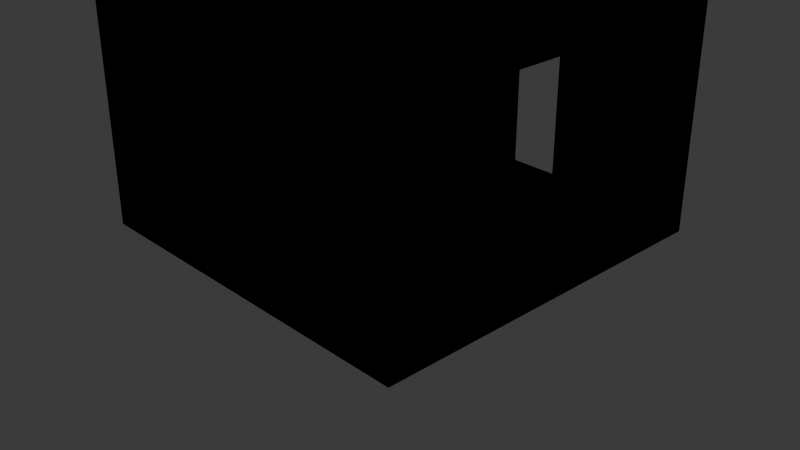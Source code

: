 # Source: corredor_A_porta.blend  (saved by Blender 5.3.31; exported with 4.5.12 LTS)
import bpy
from mathutils import Matrix  # noqa: F401  (used for matrix-valued properties, if any)

bpy.ops.wm.read_factory_settings(use_empty=True)
scene = bpy.context.scene
scene.name = 'Scene'

# ---- collections
col_collection = bpy.data.collections.new('Collection'); scene.collection.children.link(col_collection)

# ---- materials (node trees are filled in below, after node groups)
mat_piso_brilhante_001 = bpy.data.materials.new('piso_brilhante.001')
mat_piso_brilhante_001.use_backface_culling = True
mat_piso_brilhante_001.diffuse_color = (0.86, 0.88, 0.88, 1.0)
mat_forro_001 = bpy.data.materials.new('forro.001')
mat_forro_001.use_backface_culling = True
mat_forro_001.diffuse_color = (0.92, 0.92, 0.9, 1.0)
mat_luz_001 = bpy.data.materials.new('luz.001')
mat_luz_001.use_backface_culling = True
mat_luz_001.diffuse_color = (1.0, 1.0, 1.0, 1.0)
mat_rodape_azul_001 = bpy.data.materials.new('rodape_azul.001')
mat_rodape_azul_001.use_backface_culling = True
mat_rodape_azul_001.diffuse_color = (0.3, 0.42, 0.45, 1.0)
mat_branco_parede_001 = bpy.data.materials.new('branco_parede.001')
mat_branco_parede_001.use_backface_culling = True
mat_branco_parede_001.diffuse_color = (0.88, 0.89, 0.88, 1.0)
mat_marco = bpy.data.materials.new('marco')
mat_marco.use_backface_culling = True
mat_marco.diffuse_color = (0.25, 0.25, 0.27, 1.0)

# ---- material node trees
mat_piso_brilhante_001.use_nodes = True; mat_piso_brilhante_001.node_tree.nodes.clear()
_N = mat_piso_brilhante_001.node_tree.nodes; _L = mat_piso_brilhante_001.node_tree.links
n0 = _N.new('ShaderNodeBsdfPrincipled'); n0.name = 'BSDF - Pré-fundamentado'; n0.location = (10, 300)
n0.inputs[0].default_value = (0.86, 0.88, 0.88, 1.0)
n0.inputs[2].default_value = 0.12
n0.inputs[10].default_value = 0.005
n1 = _N.new('ShaderNodeOutputMaterial'); n1.name = 'Saída de material'; n1.location = (300, 300)
_L.new(n0.outputs[0], n1.inputs[0])
n1.is_active_output = True
mat_forro_001.use_nodes = True; mat_forro_001.node_tree.nodes.clear()
_N = mat_forro_001.node_tree.nodes; _L = mat_forro_001.node_tree.links
n0 = _N.new('ShaderNodeBsdfPrincipled'); n0.name = 'BSDF - Pré-fundamentado'; n0.location = (10, 300)
n0.inputs[0].default_value = (0.92, 0.92, 0.9, 1.0)
n0.inputs[2].default_value = 0.95
n0.inputs[10].default_value = 0.005
n1 = _N.new('ShaderNodeOutputMaterial'); n1.name = 'Saída de material'; n1.location = (300, 300)
_L.new(n0.outputs[0], n1.inputs[0])
n1.is_active_output = True
mat_luz_001.use_nodes = True; mat_luz_001.node_tree.nodes.clear()
_N = mat_luz_001.node_tree.nodes; _L = mat_luz_001.node_tree.links
n0 = _N.new('ShaderNodeBsdfPrincipled'); n0.name = 'BSDF - Pré-fundamentado'; n0.location = (10, 300)
n0.inputs[0].default_value = (1.0, 1.0, 1.0, 1.0)
n0.inputs[10].default_value = 0.005
n0.inputs[27].default_value = (1.0, 1.0, 0.95, 1.0)
n0.inputs[28].default_value = 1.0
n1 = _N.new('ShaderNodeOutputMaterial'); n1.name = 'Saída de material'; n1.location = (300, 300)
_L.new(n0.outputs[0], n1.inputs[0])
n1.is_active_output = True
mat_rodape_azul_001.use_nodes = True; mat_rodape_azul_001.node_tree.nodes.clear()
_N = mat_rodape_azul_001.node_tree.nodes; _L = mat_rodape_azul_001.node_tree.links
n0 = _N.new('ShaderNodeBsdfPrincipled'); n0.name = 'BSDF - Pré-fundamentado'; n0.location = (10, 300)
n0.inputs[0].default_value = (0.3, 0.42, 0.45, 1.0)
n0.inputs[2].default_value = 0.8
n0.inputs[10].default_value = 0.005
n1 = _N.new('ShaderNodeOutputMaterial'); n1.name = 'Saída de material'; n1.location = (300, 300)
_L.new(n0.outputs[0], n1.inputs[0])
n1.is_active_output = True
mat_branco_parede_001.use_nodes = True; mat_branco_parede_001.node_tree.nodes.clear()
_N = mat_branco_parede_001.node_tree.nodes; _L = mat_branco_parede_001.node_tree.links
n0 = _N.new('ShaderNodeBsdfPrincipled'); n0.name = 'BSDF - Pré-fundamentado'; n0.location = (10, 300)
n0.inputs[0].default_value = (0.88, 0.89, 0.88, 1.0)
n0.inputs[2].default_value = 0.9
n0.inputs[10].default_value = 0.005
n1 = _N.new('ShaderNodeOutputMaterial'); n1.name = 'Saída de material'; n1.location = (300, 300)
_L.new(n0.outputs[0], n1.inputs[0])
n1.is_active_output = True
mat_marco.use_nodes = True; mat_marco.node_tree.nodes.clear()
_N = mat_marco.node_tree.nodes; _L = mat_marco.node_tree.links
n0 = _N.new('ShaderNodeBsdfPrincipled'); n0.name = 'BSDF - Pré-fundamentado'; n0.location = (10, 300)
n0.inputs[0].default_value = (0.25, 0.25, 0.27, 1.0)
n0.inputs[2].default_value = 0.6
n0.inputs[10].default_value = 0.005
n1 = _N.new('ShaderNodeOutputMaterial'); n1.name = 'Saída de material'; n1.location = (300, 300)
_L.new(n0.outputs[0], n1.inputs[0])
n1.is_active_output = True

# ---- world
world_world = bpy.data.worlds.new('World'); scene.world = world_world
world_world.use_nodes = True; world_world.node_tree.nodes.clear()
_N = world_world.node_tree.nodes; _L = world_world.node_tree.links
n0 = _N.new('ShaderNodeOutputWorld'); n0.name = 'World Output'; n0.location = (200, 100)
n1 = _N.new('ShaderNodeBackground'); n1.name = 'Background'; n1.location = (-200, 100)
n1.inputs[0].default_value = (0.05088, 0.05088, 0.05088, 1.0)
_L.new(n1.outputs[0], n0.inputs[0])
n0.is_active_output = True
world_world.color = (0.05088, 0.05088, 0.05088)
world_world.sun_shadow_jitter_overblur = 0.0

# ---- cameras
cam_camera = bpy.data.cameras.new('Camera')
cam_camera.clip_end = 100.0
cam_camera.ortho_scale = 7.314

# ---- lights
light_light = bpy.data.lights.new('Light', 'POINT')
light_light.energy = 1000.0
light_light.shadow_soft_size = 0.1

# ---- meshes
me_corredor_a_porta_piso_brilhante = bpy.data.meshes.new('corredor_A_porta_piso_brilhante')
me_corredor_a_porta_piso_brilhante.from_pydata([(2.0, 2.0, -0.1), (2.0, -2.0, -0.1), (2.0, -2.0, 0.0), (2.0, 2.0, 0.0), (-2.0, -2.0, -0.1), (-2.0, 2.0, -0.1), (-2.0, 2.0, 0.0), (-2.0, -2.0, 0.0), (-2.0, 2.0, 0.0), (2.0, 2.0, 0.0), (2.0, -2.0, 0.0), (-2.0, -2.0, 0.0), (-2.0, -2.0, -0.1), (2.0, -2.0, -0.1), (2.0, 2.0, -0.1), (-2.0, 2.0, -0.1), (2.0, -2.0, -0.1), (-2.0, -2.0, -0.1), (-2.0, -2.0, 0.0), (2.0, -2.0, 0.0), (-2.0, 2.0, -0.1), (2.0, 2.0, -0.1), (2.0, 2.0, 0.0), (-2.0, 2.0, 0.0)], [], [(0, 1, 2), (0, 2, 3), (4, 5, 6), (4, 6, 7), (8, 9, 10), (8, 10, 11), (12, 13, 14), (12, 14, 15), (16, 17, 18), (16, 18, 19), (20, 21, 22), (20, 22, 23)])
me_corredor_a_porta_piso_brilhante.polygons.foreach_set('use_smooth', [True] * 12)
me_corredor_a_porta_piso_brilhante.materials.append(mat_piso_brilhante_001)
me_corredor_a_porta_piso_brilhante.update()
me_corredor_a_porta_piso_brilhante.normals_split_custom_set([tuple(v) for v in zip(*[iter([1.0, 2.088e-12, 4.777e-05, 1.0, 4.777e-05, -2.088e-12, 1.0, -2.088e-12, -4.777e-05, 1.0, 2.088e-12, 4.777e-05, 1.0, -2.088e-12, -4.777e-05, 1.0, -4.777e-05, 2.088e-12, -1.0, -2.088e-12, 4.777e-05, -1.0, -4.777e-05, -2.088e-12, -1.0, 2.088e-12, -4.777e-05, -1.0, -2.088e-12, 4.777e-05, -1.0, 2.088e-12, -4.777e-05, -1.0, 4.777e-05, 2.088e-12, -2.088e-12, -4.777e-05, 1.0, -4.777e-05, 2.088e-12, 1.0, 2.088e-12, 4.777e-05, 1.0, -2.088e-12, -4.777e-05, 1.0, 2.088e-12, 4.777e-05, 1.0, 4.777e-05, -2.088e-12, 1.0, -2.088e-12, 4.777e-05, -1.0, -4.777e-05, -2.088e-12, -1.0, 2.088e-12, -4.777e-05, -1.0, -2.088e-12, 4.777e-05, -1.0, 2.088e-12, -4.777e-05, -1.0, 4.777e-05, 2.088e-12, -1.0, 2.088e-12, -1.0, 4.777e-05, 4.777e-05, -1.0, -2.088e-12, -2.088e-12, -1.0, -4.777e-05, 2.088e-12, -1.0, 4.777e-05, -2.088e-12, -1.0, -4.777e-05, -4.777e-05, -1.0, 2.088e-12, -2.088e-12, 1.0, 4.777e-05, -4.777e-05, 1.0, -2.088e-12, 2.088e-12, 1.0, -4.777e-05, -2.088e-12, 1.0, 4.777e-05, 2.088e-12, 1.0, -4.777e-05, 4.777e-05, 1.0, 2.088e-12])] * 3)])
me_corredor_a_porta_forro = bpy.data.meshes.new('corredor_A_porta_forro')
me_corredor_a_porta_forro.from_pydata([(2.0, 2.0, 3.0), (2.0, -2.0, 3.0), (2.0, -2.0, 3.1), (2.0, 2.0, 3.1), (-2.0, -2.0, 3.0), (-2.0, 2.0, 3.0), (-2.0, 2.0, 3.1), (-2.0, -2.0, 3.1), (-2.0, 2.0, 3.1), (2.0, 2.0, 3.1), (2.0, -2.0, 3.1), (-2.0, -2.0, 3.1), (-2.0, -2.0, 3.0), (2.0, -2.0, 3.0), (2.0, 2.0, 3.0), (-2.0, 2.0, 3.0), (2.0, -2.0, 3.0), (-2.0, -2.0, 3.0), (-2.0, -2.0, 3.1), (2.0, -2.0, 3.1), (-2.0, 2.0, 3.0), (2.0, 2.0, 3.0), (2.0, 2.0, 3.1), (-2.0, 2.0, 3.1)], [], [(0, 1, 2), (0, 2, 3), (4, 5, 6), (4, 6, 7), (8, 9, 10), (8, 10, 11), (12, 13, 14), (12, 14, 15), (16, 17, 18), (16, 18, 19), (20, 21, 22), (20, 22, 23)])
me_corredor_a_porta_forro.polygons.foreach_set('use_smooth', [True] * 12)
me_corredor_a_porta_forro.materials.append(mat_forro_001)
me_corredor_a_porta_forro.update()
me_corredor_a_porta_forro.normals_split_custom_set([tuple(v) for v in zip(*[iter([1.0, 2.088e-12, 4.777e-05, 1.0, 4.777e-05, -2.088e-12, 1.0, -2.088e-12, -4.777e-05, 1.0, 2.088e-12, 4.777e-05, 1.0, -2.088e-12, -4.777e-05, 1.0, -4.777e-05, 2.088e-12, -1.0, -2.088e-12, 4.777e-05, -1.0, -4.777e-05, -2.088e-12, -1.0, 2.088e-12, -4.777e-05, -1.0, -2.088e-12, 4.777e-05, -1.0, 2.088e-12, -4.777e-05, -1.0, 4.777e-05, 2.088e-12, -2.088e-12, -4.777e-05, 1.0, -4.777e-05, 2.088e-12, 1.0, 2.088e-12, 4.777e-05, 1.0, -2.088e-12, -4.777e-05, 1.0, 2.088e-12, 4.777e-05, 1.0, 4.777e-05, -2.088e-12, 1.0, -2.088e-12, 4.777e-05, -1.0, -4.777e-05, -2.088e-12, -1.0, 2.088e-12, -4.777e-05, -1.0, -2.088e-12, 4.777e-05, -1.0, 2.088e-12, -4.777e-05, -1.0, 4.777e-05, 2.088e-12, -1.0, 2.088e-12, -1.0, 4.777e-05, 4.777e-05, -1.0, -2.088e-12, -2.088e-12, -1.0, -4.777e-05, 2.088e-12, -1.0, 4.777e-05, -2.088e-12, -1.0, -4.777e-05, -4.777e-05, -1.0, 2.088e-12, -2.088e-12, 1.0, 4.777e-05, -4.777e-05, 1.0, -2.088e-12, 2.088e-12, 1.0, -4.777e-05, -2.088e-12, 1.0, 4.777e-05, 2.088e-12, 1.0, -4.777e-05, 4.777e-05, 1.0, 2.088e-12])] * 3)])
me_corredor_a_porta_luz = bpy.data.meshes.new('corredor_A_porta_luz')
me_corredor_a_porta_luz.from_pydata([(0.5, 1.6, 2.97), (0.5, 0.4, 2.97), (0.5, 0.4, 3.0), (0.5, 1.6, 3.0), (-0.5, 0.4, 2.97), (-0.5, 1.6, 2.97), (-0.5, 1.6, 3.0), (-0.5, 0.4, 3.0), (-0.5, 1.6, 3.0), (0.5, 1.6, 3.0), (0.5, 0.4, 3.0), (-0.5, 0.4, 3.0), (-0.5, 0.4, 2.97), (0.5, 0.4, 2.97), (0.5, 1.6, 2.97), (-0.5, 1.6, 2.97), (0.5, 0.4, 2.97), (-0.5, 0.4, 2.97), (-0.5, 0.4, 3.0), (0.5, 0.4, 3.0), (-0.5, 1.6, 2.97), (0.5, 1.6, 2.97), (0.5, 1.6, 3.0), (-0.5, 1.6, 3.0), (0.5, -0.4, 2.97), (0.5, -1.6, 2.97), (0.5, -1.6, 3.0), (0.5, -0.4, 3.0), (-0.5, -1.6, 2.97), (-0.5, -0.4, 2.97), (-0.5, -0.4, 3.0), (-0.5, -1.6, 3.0), (-0.5, -0.4, 3.0), (0.5, -0.4, 3.0), (0.5, -1.6, 3.0), (-0.5, -1.6, 3.0), (-0.5, -1.6, 2.97), (0.5, -1.6, 2.97), (0.5, -0.4, 2.97), (-0.5, -0.4, 2.97), (0.5, -1.6, 2.97), (-0.5, -1.6, 2.97), (-0.5, -1.6, 3.0), (0.5, -1.6, 3.0), (-0.5, -0.4, 2.97), (0.5, -0.4, 2.97), (0.5, -0.4, 3.0), (-0.5, -0.4, 3.0)], [], [(0, 1, 2), (0, 2, 3), (4, 5, 6), (4, 6, 7), (8, 9, 10), (8, 10, 11), (12, 13, 14), (12, 14, 15), (16, 17, 18), (16, 18, 19), (20, 21, 22), (20, 22, 23), (24, 25, 26), (24, 26, 27), (28, 29, 30), (28, 30, 31), (32, 33, 34), (32, 34, 35), (36, 37, 38), (36, 38, 39), (40, 41, 42), (40, 42, 43), (44, 45, 46), (44, 46, 47)])
me_corredor_a_porta_luz.polygons.foreach_set('use_smooth', [True] * 24)
me_corredor_a_porta_luz.materials.append(mat_luz_001)
me_corredor_a_porta_luz.update()
me_corredor_a_porta_luz.normals_split_custom_set([tuple(v) for v in zip(*[iter([1.0, 2.088e-12, 4.777e-05, 1.0, 4.777e-05, -2.088e-12, 1.0, -2.088e-12, -4.777e-05, 1.0, 2.088e-12, 4.777e-05, 1.0, -2.088e-12, -4.777e-05, 1.0, -4.777e-05, 2.088e-12, -1.0, -2.088e-12, 4.777e-05, -1.0, -4.777e-05, -2.088e-12, -1.0, 2.088e-12, -4.777e-05, -1.0, -2.088e-12, 4.777e-05, -1.0, 2.088e-12, -4.777e-05, -1.0, 4.777e-05, 2.088e-12, -2.088e-12, -4.777e-05, 1.0, -4.777e-05, 2.088e-12, 1.0, 2.088e-12, 4.777e-05, 1.0, -2.088e-12, -4.777e-05, 1.0, 2.088e-12, 4.777e-05, 1.0, 4.777e-05, -2.088e-12, 1.0, -2.088e-12, 4.777e-05, -1.0, -4.777e-05, -2.088e-12, -1.0, 2.088e-12, -4.777e-05, -1.0, -2.088e-12, 4.777e-05, -1.0, 2.088e-12, -4.777e-05, -1.0, 4.777e-05, 2.088e-12, -1.0, 2.088e-12, -1.0, 4.777e-05, 4.777e-05, -1.0, -2.088e-12, -2.088e-12, -1.0, -4.777e-05, 2.088e-12, -1.0, 4.777e-05, -2.088e-12, -1.0, -4.777e-05, -4.777e-05, -1.0, 2.088e-12, -2.088e-12, 1.0, 4.777e-05, -4.777e-05, 1.0, -2.088e-12, 2.088e-12, 1.0, -4.777e-05, -2.088e-12, 1.0, 4.777e-05, 2.088e-12, 1.0, -4.777e-05, 4.777e-05, 1.0, 2.088e-12, 1.0, 2.088e-12, 4.777e-05, 1.0, 4.777e-05, -2.088e-12, 1.0, -2.088e-12, -4.777e-05, 1.0, 2.088e-12, 4.777e-05, 1.0, -2.088e-12, -4.777e-05, 1.0, -4.777e-05, 2.088e-12, -1.0, -2.088e-12, 4.777e-05, -1.0, -4.777e-05, -2.088e-12, -1.0, 2.088e-12, -4.777e-05, -1.0, -2.088e-12, 4.777e-05, -1.0, 2.088e-12, -4.777e-05, -1.0, 4.777e-05, 2.088e-12, -2.088e-12, -4.777e-05, 1.0, -4.777e-05, 2.088e-12, 1.0, 2.088e-12, 4.777e-05, 1.0, -2.088e-12, -4.777e-05, 1.0, 2.088e-12, 4.777e-05, 1.0, 4.777e-05, -2.088e-12, 1.0, -2.088e-12, 4.777e-05, -1.0, -4.777e-05, -2.088e-12, -1.0, 2.088e-12, -4.777e-05, -1.0, -2.088e-12, 4.777e-05, -1.0, 2.088e-12, -4.777e-05, -1.0, 4.777e-05, 2.088e-12, -1.0, 2.088e-12, -1.0, 4.777e-05, 4.777e-05, -1.0, -2.088e-12, -2.088e-12, -1.0, -4.777e-05, 2.088e-12, -1.0, 4.777e-05, -2.088e-12, -1.0, -4.777e-05, -4.777e-05, -1.0, 2.088e-12, -2.088e-12, 1.0, 4.777e-05, -4.777e-05, 1.0, -2.088e-12, 2.088e-12, 1.0, -4.777e-05, -2.088e-12, 1.0, 4.777e-05, 2.088e-12, 1.0, -4.777e-05, 4.777e-05, 1.0, 2.088e-12])] * 3)])
me_corredor_a_porta_rodape_azul = bpy.data.meshes.new('corredor_A_porta_rodape_azul')
me_corredor_a_porta_rodape_azul.from_pydata([(-1.5, 2.0, 0.0), (-1.5, -2.0, 0.0), (-1.5, -2.0, 0.15), (-1.5, 2.0, 0.15), (-2.0, -2.0, 0.0), (-2.0, 2.0, 0.0), (-2.0, 2.0, 0.15), (-2.0, -2.0, 0.15), (-2.0, 2.0, 0.15), (-1.5, 2.0, 0.15), (-1.5, -2.0, 0.15), (-2.0, -2.0, 0.15), (-2.0, -2.0, 0.0), (-1.5, -2.0, 0.0), (-1.5, 2.0, 0.0), (-2.0, 2.0, 0.0), (-1.5, -2.0, 0.0), (-2.0, -2.0, 0.0), (-2.0, -2.0, 0.15), (-1.5, -2.0, 0.15), (-2.0, 2.0, 0.0), (-1.5, 2.0, 0.0), (-1.5, 2.0, 0.15), (-2.0, 2.0, 0.15), (2.0, 2.0, 0.0), (2.0, 0.6, 0.0), (2.0, 0.6, 0.15), (2.0, 2.0, 0.15), (1.5, 0.6, 0.0), (1.5, 2.0, 0.0), (1.5, 2.0, 0.15), (1.5, 0.6, 0.15), (1.5, 2.0, 0.15), (2.0, 2.0, 0.15), (2.0, 0.6, 0.15), (1.5, 0.6, 0.15), (1.5, 0.6, 0.0), (2.0, 0.6, 0.0), (2.0, 2.0, 0.0), (1.5, 2.0, 0.0), (2.0, 0.6, 0.0), (1.5, 0.6, 0.0), (1.5, 0.6, 0.15), (2.0, 0.6, 0.15), (1.5, 2.0, 0.0), (2.0, 2.0, 0.0), (2.0, 2.0, 0.15), (1.5, 2.0, 0.15), (2.0, -0.6, 0.0), (2.0, -2.0, 0.0), (2.0, -2.0, 0.15), (2.0, -0.6, 0.15), (1.5, -2.0, 0.0), (1.5, -0.6, 0.0), (1.5, -0.6, 0.15), (1.5, -2.0, 0.15), (1.5, -0.6, 0.15), (2.0, -0.6, 0.15), (2.0, -2.0, 0.15), (1.5, -2.0, 0.15), (1.5, -2.0, 0.0), (2.0, -2.0, 0.0), (2.0, -0.6, 0.0), (1.5, -0.6, 0.0), (2.0, -2.0, 0.0), (1.5, -2.0, 0.0), (1.5, -2.0, 0.15), (2.0, -2.0, 0.15), (1.5, -0.6, 0.0), (2.0, -0.6, 0.0), (2.0, -0.6, 0.15), (1.5, -0.6, 0.15)], [], [(0, 1, 2), (0, 2, 3), (4, 5, 6), (4, 6, 7), (8, 9, 10), (8, 10, 11), (12, 13, 14), (12, 14, 15), (16, 17, 18), (16, 18, 19), (20, 21, 22), (20, 22, 23), (24, 25, 26), (24, 26, 27), (28, 29, 30), (28, 30, 31), (32, 33, 34), (32, 34, 35), (36, 37, 38), (36, 38, 39), (40, 41, 42), (40, 42, 43), (44, 45, 46), (44, 46, 47), (48, 49, 50), (48, 50, 51), (52, 53, 54), (52, 54, 55), (56, 57, 58), (56, 58, 59), (60, 61, 62), (60, 62, 63), (64, 65, 66), (64, 66, 67), (68, 69, 70), (68, 70, 71)])
me_corredor_a_porta_rodape_azul.polygons.foreach_set('use_smooth', [True] * 36)
me_corredor_a_porta_rodape_azul.materials.append(mat_rodape_azul_001)
me_corredor_a_porta_rodape_azul.update()
me_corredor_a_porta_rodape_azul.normals_split_custom_set([tuple(v) for v in zip(*[iter([1.0, 2.088e-12, 4.777e-05, 1.0, 4.777e-05, -2.088e-12, 1.0, -2.088e-12, -4.777e-05, 1.0, 2.088e-12, 4.777e-05, 1.0, -2.088e-12, -4.777e-05, 1.0, -4.777e-05, 2.088e-12, -1.0, -2.088e-12, 4.777e-05, -1.0, -4.777e-05, -2.088e-12, -1.0, 2.088e-12, -4.777e-05, -1.0, -2.088e-12, 4.777e-05, -1.0, 2.088e-12, -4.777e-05, -1.0, 4.777e-05, 2.088e-12, -2.088e-12, -4.777e-05, 1.0, -4.777e-05, 2.088e-12, 1.0, 2.088e-12, 4.777e-05, 1.0, -2.088e-12, -4.777e-05, 1.0, 2.088e-12, 4.777e-05, 1.0, 4.777e-05, -2.088e-12, 1.0, -2.088e-12, 4.777e-05, -1.0, -4.777e-05, -2.088e-12, -1.0, 2.088e-12, -4.777e-05, -1.0, -2.088e-12, 4.777e-05, -1.0, 2.088e-12, -4.777e-05, -1.0, 4.777e-05, 2.088e-12, -1.0, 2.088e-12, -1.0, 4.777e-05, 4.777e-05, -1.0, -2.088e-12, -2.088e-12, -1.0, -4.777e-05, 2.088e-12, -1.0, 4.777e-05, -2.088e-12, -1.0, -4.777e-05, -4.777e-05, -1.0, 2.088e-12, -2.088e-12, 1.0, 4.777e-05, -4.777e-05, 1.0, -2.088e-12, 2.088e-12, 1.0, -4.777e-05, -2.088e-12, 1.0, 4.777e-05, 2.088e-12, 1.0, -4.777e-05, 4.777e-05, 1.0, 2.088e-12, 1.0, 2.088e-12, 4.777e-05, 1.0, 4.777e-05, -2.088e-12, 1.0, -2.088e-12, -4.777e-05, 1.0, 2.088e-12, 4.777e-05, 1.0, -2.088e-12, -4.777e-05, 1.0, -4.777e-05, 2.088e-12, -1.0, -2.088e-12, 4.777e-05, -1.0, -4.777e-05, -2.088e-12, -1.0, 2.088e-12, -4.777e-05, -1.0, -2.088e-12, 4.777e-05, -1.0, 2.088e-12, -4.777e-05, -1.0, 4.777e-05, 2.088e-12, -2.088e-12, -4.777e-05, 1.0, -4.777e-05, 2.088e-12, 1.0, 2.088e-12, 4.777e-05, 1.0, -2.088e-12, -4.777e-05, 1.0, 2.088e-12, 4.777e-05, 1.0, 4.777e-05, -2.088e-12, 1.0, -2.088e-12, 4.777e-05, -1.0, -4.777e-05, -2.088e-12, -1.0, 2.088e-12, -4.777e-05, -1.0, -2.088e-12, 4.777e-05, -1.0, 2.088e-12, -4.777e-05, -1.0, 4.777e-05, 2.088e-12, -1.0, 2.088e-12, -1.0, 4.777e-05, 4.777e-05, -1.0, -2.088e-12, -2.088e-12, -1.0, -4.777e-05, 2.088e-12, -1.0, 4.777e-05, -2.088e-12, -1.0, -4.777e-05, -4.777e-05, -1.0, 2.088e-12, -2.088e-12, 1.0, 4.777e-05, -4.777e-05, 1.0, -2.088e-12, 2.088e-12, 1.0, -4.777e-05, -2.088e-12, 1.0, 4.777e-05, 2.088e-12, 1.0, -4.777e-05, 4.777e-05, 1.0, 2.088e-12, 1.0, 2.088e-12, 4.777e-05, 1.0, 4.777e-05, -2.088e-12, 1.0, -2.088e-12, -4.777e-05, 1.0, 2.088e-12, 4.777e-05, 1.0, -2.088e-12, -4.777e-05, 1.0, -4.777e-05, 2.088e-12, -1.0, -2.088e-12, 4.777e-05, -1.0, -4.777e-05, -2.088e-12, -1.0, 2.088e-12, -4.777e-05, -1.0, -2.088e-12, 4.777e-05, -1.0, 2.088e-12, -4.777e-05, -1.0, 4.777e-05, 2.088e-12, -2.088e-12, -4.777e-05, 1.0, -4.777e-05, 2.088e-12, 1.0, 2.088e-12, 4.777e-05, 1.0, -2.088e-12, -4.777e-05, 1.0, 2.088e-12, 4.777e-05, 1.0, 4.777e-05, -2.088e-12, 1.0, -2.088e-12, 4.777e-05, -1.0, -4.777e-05, -2.088e-12, -1.0, 2.088e-12, -4.777e-05, -1.0, -2.088e-12, 4.777e-05, -1.0, 2.088e-12, -4.777e-05, -1.0, 4.777e-05, 2.088e-12, -1.0, 2.088e-12, -1.0, 4.777e-05, 4.777e-05, -1.0, -2.088e-12, -2.088e-12, -1.0, -4.777e-05, 2.088e-12, -1.0, 4.777e-05, -2.088e-12, -1.0, -4.777e-05, -4.777e-05, -1.0, 2.088e-12, -2.088e-12, 1.0, 4.777e-05, -4.777e-05, 1.0, -2.088e-12, 2.088e-12, 1.0, -4.777e-05, -2.088e-12, 1.0, 4.777e-05, 2.088e-12, 1.0, -4.777e-05, 4.777e-05, 1.0, 2.088e-12])] * 3)])
me_corredor_a_porta_branco_parede = bpy.data.meshes.new('corredor_A_porta_branco_parede')
me_corredor_a_porta_branco_parede.from_pydata([(-1.5, 2.0, 0.15), (-1.5, -2.0, 0.15), (-1.5, -2.0, 3.0), (-1.5, 2.0, 3.0), (-2.0, -2.0, 0.15), (-2.0, 2.0, 0.15), (-2.0, 2.0, 3.0), (-2.0, -2.0, 3.0), (-2.0, 2.0, 3.0), (-1.5, 2.0, 3.0), (-1.5, -2.0, 3.0), (-2.0, -2.0, 3.0), (-2.0, -2.0, 0.15), (-1.5, -2.0, 0.15), (-1.5, 2.0, 0.15), (-2.0, 2.0, 0.15), (-1.5, -2.0, 0.15), (-2.0, -2.0, 0.15), (-2.0, -2.0, 3.0), (-1.5, -2.0, 3.0), (-2.0, 2.0, 0.15), (-1.5, 2.0, 0.15), (-1.5, 2.0, 3.0), (-2.0, 2.0, 3.0), (2.0, 2.0, 0.15), (2.0, 0.6, 0.15), (2.0, 0.6, 3.0), (2.0, 2.0, 3.0), (1.5, 0.6, 0.15), (1.5, 2.0, 0.15), (1.5, 2.0, 3.0), (1.5, 0.6, 3.0), (1.5, 2.0, 3.0), (2.0, 2.0, 3.0), (2.0, 0.6, 3.0), (1.5, 0.6, 3.0), (1.5, 0.6, 0.15), (2.0, 0.6, 0.15), (2.0, 2.0, 0.15), (1.5, 2.0, 0.15), (2.0, 0.6, 0.15), (1.5, 0.6, 0.15), (1.5, 0.6, 3.0), (2.0, 0.6, 3.0), (1.5, 2.0, 0.15), (2.0, 2.0, 0.15), (2.0, 2.0, 3.0), (1.5, 2.0, 3.0), (2.0, -0.6, 0.15), (2.0, -2.0, 0.15), (2.0, -2.0, 3.0), (2.0, -0.6, 3.0), (1.5, -2.0, 0.15), (1.5, -0.6, 0.15), (1.5, -0.6, 3.0), (1.5, -2.0, 3.0), (1.5, -0.6, 3.0), (2.0, -0.6, 3.0), (2.0, -2.0, 3.0), (1.5, -2.0, 3.0), (1.5, -2.0, 0.15), (2.0, -2.0, 0.15), (2.0, -0.6, 0.15), (1.5, -0.6, 0.15), (2.0, -2.0, 0.15), (1.5, -2.0, 0.15), (1.5, -2.0, 3.0), (2.0, -2.0, 3.0), (1.5, -0.6, 0.15), (2.0, -0.6, 0.15), (2.0, -0.6, 3.0), (1.5, -0.6, 3.0), (2.0, 0.6, 2.2), (2.0, -0.6, 2.2), (2.0, -0.6, 3.0), (2.0, 0.6, 3.0), (1.5, -0.6, 2.2), (1.5, 0.6, 2.2), (1.5, 0.6, 3.0), (1.5, -0.6, 3.0), (1.5, 0.6, 3.0), (2.0, 0.6, 3.0), (2.0, -0.6, 3.0), (1.5, -0.6, 3.0), (1.5, -0.6, 2.2), (2.0, -0.6, 2.2), (2.0, 0.6, 2.2), (1.5, 0.6, 2.2), (2.0, -0.6, 2.2), (1.5, -0.6, 2.2), (1.5, -0.6, 3.0), (2.0, -0.6, 3.0), (1.5, 0.6, 2.2), (2.0, 0.6, 2.2), (2.0, 0.6, 3.0), (1.5, 0.6, 3.0)], [], [(0, 1, 2), (0, 2, 3), (4, 5, 6), (4, 6, 7), (8, 9, 10), (8, 10, 11), (12, 13, 14), (12, 14, 15), (16, 17, 18), (16, 18, 19), (20, 21, 22), (20, 22, 23), (24, 25, 26), (24, 26, 27), (28, 29, 30), (28, 30, 31), (32, 33, 34), (32, 34, 35), (36, 37, 38), (36, 38, 39), (40, 41, 42), (40, 42, 43), (44, 45, 46), (44, 46, 47), (48, 49, 50), (48, 50, 51), (52, 53, 54), (52, 54, 55), (56, 57, 58), (56, 58, 59), (60, 61, 62), (60, 62, 63), (64, 65, 66), (64, 66, 67), (68, 69, 70), (68, 70, 71), (72, 73, 74), (72, 74, 75), (76, 77, 78), (76, 78, 79), (80, 81, 82), (80, 82, 83), (84, 85, 86), (84, 86, 87), (88, 89, 90), (88, 90, 91), (92, 93, 94), (92, 94, 95)])
me_corredor_a_porta_branco_parede.polygons.foreach_set('use_smooth', [True] * 48)
me_corredor_a_porta_branco_parede.materials.append(mat_branco_parede_001)
me_corredor_a_porta_branco_parede.update()
me_corredor_a_porta_branco_parede.normals_split_custom_set([tuple(v) for v in zip(*[iter([1.0, 2.088e-12, 4.777e-05, 1.0, 4.777e-05, -2.088e-12, 1.0, -2.088e-12, -4.777e-05, 1.0, 2.088e-12, 4.777e-05, 1.0, -2.088e-12, -4.777e-05, 1.0, -4.777e-05, 2.088e-12, -1.0, -2.088e-12, 4.777e-05, -1.0, -4.777e-05, -2.088e-12, -1.0, 2.088e-12, -4.777e-05, -1.0, -2.088e-12, 4.777e-05, -1.0, 2.088e-12, -4.777e-05, -1.0, 4.777e-05, 2.088e-12, -2.088e-12, -4.777e-05, 1.0, -4.777e-05, 2.088e-12, 1.0, 2.088e-12, 4.777e-05, 1.0, -2.088e-12, -4.777e-05, 1.0, 2.088e-12, 4.777e-05, 1.0, 4.777e-05, -2.088e-12, 1.0, -2.088e-12, 4.777e-05, -1.0, -4.777e-05, -2.088e-12, -1.0, 2.088e-12, -4.777e-05, -1.0, -2.088e-12, 4.777e-05, -1.0, 2.088e-12, -4.777e-05, -1.0, 4.777e-05, 2.088e-12, -1.0, 2.088e-12, -1.0, 4.777e-05, 4.777e-05, -1.0, -2.088e-12, -2.088e-12, -1.0, -4.777e-05, 2.088e-12, -1.0, 4.777e-05, -2.088e-12, -1.0, -4.777e-05, -4.777e-05, -1.0, 2.088e-12, -2.088e-12, 1.0, 4.777e-05, -4.777e-05, 1.0, -2.088e-12, 2.088e-12, 1.0, -4.777e-05, -2.088e-12, 1.0, 4.777e-05, 2.088e-12, 1.0, -4.777e-05, 4.777e-05, 1.0, 2.088e-12, 1.0, 2.088e-12, 4.777e-05, 1.0, 4.777e-05, -2.088e-12, 1.0, -2.088e-12, -4.777e-05, 1.0, 2.088e-12, 4.777e-05, 1.0, -2.088e-12, -4.777e-05, 1.0, -4.777e-05, 2.088e-12, -1.0, -2.088e-12, 4.777e-05, -1.0, -4.777e-05, -2.088e-12, -1.0, 2.088e-12, -4.777e-05, -1.0, -2.088e-12, 4.777e-05, -1.0, 2.088e-12, -4.777e-05, -1.0, 4.777e-05, 2.088e-12, -2.088e-12, -4.777e-05, 1.0, -4.777e-05, 2.088e-12, 1.0, 2.088e-12, 4.777e-05, 1.0, -2.088e-12, -4.777e-05, 1.0, 2.088e-12, 4.777e-05, 1.0, 4.777e-05, -2.088e-12, 1.0, -2.088e-12, 4.777e-05, -1.0, -4.777e-05, -2.088e-12, -1.0, 2.088e-12, -4.777e-05, -1.0, -2.088e-12, 4.777e-05, -1.0, 2.088e-12, -4.777e-05, -1.0, 4.777e-05, 2.088e-12, -1.0, 2.088e-12, -1.0, 4.777e-05, 4.777e-05, -1.0, -2.088e-12, -2.088e-12, -1.0, -4.777e-05, 2.088e-12, -1.0, 4.777e-05, -2.088e-12, -1.0, -4.777e-05, -4.777e-05, -1.0, 2.088e-12, -2.088e-12, 1.0, 4.777e-05, -4.777e-05, 1.0, -2.088e-12, 2.088e-12, 1.0, -4.777e-05, -2.088e-12, 1.0, 4.777e-05, 2.088e-12, 1.0, -4.777e-05, 4.777e-05, 1.0, 2.088e-12, 1.0, 2.088e-12, 4.777e-05, 1.0, 4.777e-05, -2.088e-12, 1.0, -2.088e-12, -4.777e-05, 1.0, 2.088e-12, 4.777e-05, 1.0, -2.088e-12, -4.777e-05, 1.0, -4.777e-05, 2.088e-12, -1.0, -2.088e-12, 4.777e-05, -1.0, -4.777e-05, -2.088e-12, -1.0, 2.088e-12, -4.777e-05, -1.0, -2.088e-12, 4.777e-05, -1.0, 2.088e-12, -4.777e-05, -1.0, 4.777e-05, 2.088e-12, -2.088e-12, -4.777e-05, 1.0, -4.777e-05, 2.088e-12, 1.0, 2.088e-12, 4.777e-05, 1.0, -2.088e-12, -4.777e-05, 1.0, 2.088e-12, 4.777e-05, 1.0, 4.777e-05, -2.088e-12, 1.0, -2.088e-12, 4.777e-05, -1.0, -4.777e-05, -2.088e-12, -1.0, 2.088e-12, -4.777e-05, -1.0, -2.088e-12, 4.777e-05, -1.0, 2.088e-12, -4.777e-05, -1.0, 4.777e-05, 2.088e-12, -1.0, 2.088e-12, -1.0, 4.777e-05, 4.777e-05, -1.0, -2.088e-12, -2.088e-12, -1.0, -4.777e-05, 2.088e-12, -1.0, 4.777e-05, -2.088e-12, -1.0, -4.777e-05, -4.777e-05, -1.0, 2.088e-12, -2.088e-12, 1.0, 4.777e-05, -4.777e-05, 1.0, -2.088e-12, 2.088e-12, 1.0, -4.777e-05, -2.088e-12, 1.0, 4.777e-05, 2.088e-12, 1.0, -4.777e-05, 4.777e-05, 1.0, 2.088e-12, 1.0, 2.088e-12, 4.777e-05, 1.0, 4.777e-05, -2.088e-12, 1.0, -2.088e-12, -4.777e-05, 1.0, 2.088e-12, 4.777e-05, 1.0, -2.088e-12, -4.777e-05, 1.0, -4.777e-05, 2.088e-12, -1.0, -2.088e-12, 4.777e-05, -1.0, -4.777e-05, -2.088e-12, -1.0, 2.088e-12, -4.777e-05, -1.0, -2.088e-12, 4.777e-05, -1.0, 2.088e-12, -4.777e-05, -1.0, 4.777e-05, 2.088e-12, -2.088e-12, -4.777e-05, 1.0, -4.777e-05, 2.088e-12, 1.0, 2.088e-12, 4.777e-05, 1.0, -2.088e-12, -4.777e-05, 1.0, 2.088e-12, 4.777e-05, 1.0, 4.777e-05, -2.088e-12, 1.0, -2.088e-12, 4.777e-05, -1.0, -4.777e-05, -2.088e-12, -1.0, 2.088e-12, -4.777e-05, -1.0, -2.088e-12, 4.777e-05, -1.0, 2.088e-12, -4.777e-05, -1.0, 4.777e-05, 2.088e-12, -1.0, 2.088e-12, -1.0, 4.777e-05, 4.777e-05, -1.0, -2.088e-12, -2.088e-12, -1.0, -4.777e-05, 2.088e-12, -1.0, 4.777e-05, -2.088e-12, -1.0, -4.777e-05, -4.777e-05, -1.0, 2.088e-12, -2.088e-12, 1.0, 4.777e-05, -4.777e-05, 1.0, -2.088e-12, 2.088e-12, 1.0, -4.777e-05, -2.088e-12, 1.0, 4.777e-05, 2.088e-12, 1.0, -4.777e-05, 4.777e-05, 1.0, 2.088e-12])] * 3)])
me_corredor_a_porta_marco = bpy.data.meshes.new('corredor_A_porta_marco')
me_corredor_a_porta_marco.from_pydata([(1.5, 0.66, 0.0), (1.5, 0.6, 0.0), (1.5, 0.6, 2.2), (1.5, 0.66, 2.2), (1.44, 0.6, 0.0), (1.44, 0.66, 0.0), (1.44, 0.66, 2.2), (1.44, 0.6, 2.2), (1.44, 0.66, 2.2), (1.5, 0.66, 2.2), (1.5, 0.6, 2.2), (1.44, 0.6, 2.2), (1.44, 0.6, 0.0), (1.5, 0.6, 0.0), (1.5, 0.66, 0.0), (1.44, 0.66, 0.0), (1.5, 0.6, 0.0), (1.44, 0.6, 0.0), (1.44, 0.6, 2.2), (1.5, 0.6, 2.2), (1.44, 0.66, 0.0), (1.5, 0.66, 0.0), (1.5, 0.66, 2.2), (1.44, 0.66, 2.2), (1.5, -0.6, 0.0), (1.5, -0.66, 0.0), (1.5, -0.66, 2.2), (1.5, -0.6, 2.2), (1.44, -0.66, 0.0), (1.44, -0.6, 0.0), (1.44, -0.6, 2.2), (1.44, -0.66, 2.2), (1.44, -0.6, 2.2), (1.5, -0.6, 2.2), (1.5, -0.66, 2.2), (1.44, -0.66, 2.2), (1.44, -0.66, 0.0), (1.5, -0.66, 0.0), (1.5, -0.6, 0.0), (1.44, -0.6, 0.0), (1.5, -0.66, 0.0), (1.44, -0.66, 0.0), (1.44, -0.66, 2.2), (1.5, -0.66, 2.2), (1.44, -0.6, 0.0), (1.5, -0.6, 0.0), (1.5, -0.6, 2.2), (1.44, -0.6, 2.2), (1.5, 0.66, 2.2), (1.5, -0.66, 2.2), (1.5, -0.66, 2.26), (1.5, 0.66, 2.26), (1.44, -0.66, 2.2), (1.44, 0.66, 2.2), (1.44, 0.66, 2.26), (1.44, -0.66, 2.26), (1.44, 0.66, 2.26), (1.5, 0.66, 2.26), (1.5, -0.66, 2.26), (1.44, -0.66, 2.26), (1.44, -0.66, 2.2), (1.5, -0.66, 2.2), (1.5, 0.66, 2.2), (1.44, 0.66, 2.2), (1.5, -0.66, 2.2), (1.44, -0.66, 2.2), (1.44, -0.66, 2.26), (1.5, -0.66, 2.26), (1.44, 0.66, 2.2), (1.5, 0.66, 2.2), (1.5, 0.66, 2.26), (1.44, 0.66, 2.26)], [], [(0, 1, 2), (0, 2, 3), (4, 5, 6), (4, 6, 7), (8, 9, 10), (8, 10, 11), (12, 13, 14), (12, 14, 15), (16, 17, 18), (16, 18, 19), (20, 21, 22), (20, 22, 23), (24, 25, 26), (24, 26, 27), (28, 29, 30), (28, 30, 31), (32, 33, 34), (32, 34, 35), (36, 37, 38), (36, 38, 39), (40, 41, 42), (40, 42, 43), (44, 45, 46), (44, 46, 47), (48, 49, 50), (48, 50, 51), (52, 53, 54), (52, 54, 55), (56, 57, 58), (56, 58, 59), (60, 61, 62), (60, 62, 63), (64, 65, 66), (64, 66, 67), (68, 69, 70), (68, 70, 71)])
me_corredor_a_porta_marco.polygons.foreach_set('use_smooth', [True] * 36)
me_corredor_a_porta_marco.materials.append(mat_marco)
me_corredor_a_porta_marco.update()
me_corredor_a_porta_marco.normals_split_custom_set([tuple(v) for v in zip(*[iter([1.0, 2.088e-12, 4.777e-05, 1.0, 4.777e-05, -2.088e-12, 1.0, -2.088e-12, -4.777e-05, 1.0, 2.088e-12, 4.777e-05, 1.0, -2.088e-12, -4.777e-05, 1.0, -4.777e-05, 2.088e-12, -1.0, -2.088e-12, 4.777e-05, -1.0, -4.777e-05, -2.088e-12, -1.0, 2.088e-12, -4.777e-05, -1.0, -2.088e-12, 4.777e-05, -1.0, 2.088e-12, -4.777e-05, -1.0, 4.777e-05, 2.088e-12, -2.088e-12, -4.777e-05, 1.0, -4.777e-05, 2.088e-12, 1.0, 2.088e-12, 4.777e-05, 1.0, -2.088e-12, -4.777e-05, 1.0, 2.088e-12, 4.777e-05, 1.0, 4.777e-05, -2.088e-12, 1.0, -2.088e-12, 4.777e-05, -1.0, -4.777e-05, -2.088e-12, -1.0, 2.088e-12, -4.777e-05, -1.0, -2.088e-12, 4.777e-05, -1.0, 2.088e-12, -4.777e-05, -1.0, 4.777e-05, 2.088e-12, -1.0, 2.088e-12, -1.0, 4.777e-05, 4.777e-05, -1.0, -2.088e-12, -2.088e-12, -1.0, -4.777e-05, 2.088e-12, -1.0, 4.777e-05, -2.088e-12, -1.0, -4.777e-05, -4.777e-05, -1.0, 2.088e-12, -2.088e-12, 1.0, 4.777e-05, -4.777e-05, 1.0, -2.088e-12, 2.088e-12, 1.0, -4.777e-05, -2.088e-12, 1.0, 4.777e-05, 2.088e-12, 1.0, -4.777e-05, 4.777e-05, 1.0, 2.088e-12, 1.0, 2.088e-12, 4.777e-05, 1.0, 4.777e-05, -2.088e-12, 1.0, -2.088e-12, -4.777e-05, 1.0, 2.088e-12, 4.777e-05, 1.0, -2.088e-12, -4.777e-05, 1.0, -4.777e-05, 2.088e-12, -1.0, -2.088e-12, 4.777e-05, -1.0, -4.777e-05, -2.088e-12, -1.0, 2.088e-12, -4.777e-05, -1.0, -2.088e-12, 4.777e-05, -1.0, 2.088e-12, -4.777e-05, -1.0, 4.777e-05, 2.088e-12, -2.088e-12, -4.777e-05, 1.0, -4.777e-05, 2.088e-12, 1.0, 2.088e-12, 4.777e-05, 1.0, -2.088e-12, -4.777e-05, 1.0, 2.088e-12, 4.777e-05, 1.0, 4.777e-05, -2.088e-12, 1.0, -2.088e-12, 4.777e-05, -1.0, -4.777e-05, -2.088e-12, -1.0, 2.088e-12, -4.777e-05, -1.0, -2.088e-12, 4.777e-05, -1.0, 2.088e-12, -4.777e-05, -1.0, 4.777e-05, 2.088e-12, -1.0, 2.088e-12, -1.0, 4.777e-05, 4.777e-05, -1.0, -2.088e-12, -2.088e-12, -1.0, -4.777e-05, 2.088e-12, -1.0, 4.777e-05, -2.088e-12, -1.0, -4.777e-05, -4.777e-05, -1.0, 2.088e-12, -2.088e-12, 1.0, 4.777e-05, -4.777e-05, 1.0, -2.088e-12, 2.088e-12, 1.0, -4.777e-05, -2.088e-12, 1.0, 4.777e-05, 2.088e-12, 1.0, -4.777e-05, 4.777e-05, 1.0, 2.088e-12, 1.0, 2.088e-12, 4.777e-05, 1.0, 4.777e-05, -2.088e-12, 1.0, -2.088e-12, -4.777e-05, 1.0, 2.088e-12, 4.777e-05, 1.0, -2.088e-12, -4.777e-05, 1.0, -4.777e-05, 2.088e-12, -1.0, -2.088e-12, 4.777e-05, -1.0, -4.777e-05, -2.088e-12, -1.0, 2.088e-12, -4.777e-05, -1.0, -2.088e-12, 4.777e-05, -1.0, 2.088e-12, -4.777e-05, -1.0, 4.777e-05, 2.088e-12, -2.088e-12, -4.777e-05, 1.0, -0.0003355, 1.467e-11, 1.0, 2.088e-12, 4.777e-05, 1.0, -2.088e-12, -4.777e-05, 1.0, 2.088e-12, 4.777e-05, 1.0, 0.0003355, -1.467e-11, 1.0, -2.088e-12, 4.777e-05, -1.0, -0.0003355, -1.467e-11, -1.0, 2.088e-12, -4.777e-05, -1.0, -2.088e-12, 4.777e-05, -1.0, 2.088e-12, -4.777e-05, -1.0, 0.0003355, 1.467e-11, -1.0, 2.088e-12, -1.0, 4.777e-05, 4.777e-05, -1.0, -2.088e-12, -2.088e-12, -1.0, -4.777e-05, 2.088e-12, -1.0, 4.777e-05, -2.088e-12, -1.0, -4.777e-05, -4.777e-05, -1.0, 2.088e-12, -2.088e-12, 1.0, 4.777e-05, -4.777e-05, 1.0, -2.088e-12, 2.088e-12, 1.0, -4.777e-05, -2.088e-12, 1.0, 4.777e-05, 2.088e-12, 1.0, -4.777e-05, 4.777e-05, 1.0, 2.088e-12])] * 3)])

# ---- objects
ob_light = bpy.data.objects.new('Light', light_light)
ob_camera = bpy.data.objects.new('Camera', cam_camera)
ob_corredor_a_porta = bpy.data.objects.new('corredor_A_porta', None)
ob_corredor_a_porta_piso_brilhante = bpy.data.objects.new('corredor_A_porta_piso_brilhante', me_corredor_a_porta_piso_brilhante)
ob_corredor_a_porta_forro = bpy.data.objects.new('corredor_A_porta_forro', me_corredor_a_porta_forro)
ob_corredor_a_porta_luz = bpy.data.objects.new('corredor_A_porta_luz', me_corredor_a_porta_luz)
ob_corredor_a_porta_rodape_azul = bpy.data.objects.new('corredor_A_porta_rodape_azul', me_corredor_a_porta_rodape_azul)
ob_corredor_a_porta_branco_parede = bpy.data.objects.new('corredor_A_porta_branco_parede', me_corredor_a_porta_branco_parede)
ob_corredor_a_porta_marco = bpy.data.objects.new('corredor_A_porta_marco', me_corredor_a_porta_marco)

# ---- transforms, parenting, visibility, modifiers, constraints
ob_light.location = (4.076, 1.005, 5.904)
ob_light.rotation_euler = (0.6503, 0.05522, 1.866)
ob_light.lock_rotations_4d = False
ob_light.empty_display_type = 'ARROWS'
ob_light.color = (0.0, 0.0, 0.0, 0.0)
ob_light.lineart.crease_threshold = 0.0
ob_camera.location = (7.359, -6.926, 4.958)
ob_camera.rotation_euler = (1.109, 0.0, 0.8149)
ob_camera.lock_rotations_4d = False
ob_camera.empty_display_type = 'ARROWS'
ob_camera.color = (0.0, 0.0, 0.0, 0.0)
ob_camera.display_type = 'WIRE'
ob_camera.lineart.crease_threshold = 0.0
ob_corredor_a_porta.location = (0.0, 0.0, 0.0)
ob_corredor_a_porta.rotation_mode = 'QUATERNION'
ob_corredor_a_porta.rotation_quaternion = (1.0, 0.0, 0.0, 0.0)
ob_corredor_a_porta.empty_display_size = 0.001
ob_corredor_a_porta_piso_brilhante.parent = ob_corredor_a_porta
ob_corredor_a_porta_piso_brilhante.location = (0.0, 0.0, 0.0)
ob_corredor_a_porta_piso_brilhante.rotation_mode = 'QUATERNION'
ob_corredor_a_porta_piso_brilhante.rotation_quaternion = (1.0, 0.0, 0.0, 0.0)
ob_corredor_a_porta_forro.parent = ob_corredor_a_porta
ob_corredor_a_porta_forro.location = (0.0, 0.0, 0.0)
ob_corredor_a_porta_forro.rotation_mode = 'QUATERNION'
ob_corredor_a_porta_forro.rotation_quaternion = (1.0, 0.0, 0.0, 0.0)
ob_corredor_a_porta_luz.parent = ob_corredor_a_porta
ob_corredor_a_porta_luz.location = (0.0, 0.0, 0.0)
ob_corredor_a_porta_luz.rotation_mode = 'QUATERNION'
ob_corredor_a_porta_luz.rotation_quaternion = (1.0, 0.0, 0.0, 0.0)
ob_corredor_a_porta_rodape_azul.parent = ob_corredor_a_porta
ob_corredor_a_porta_rodape_azul.location = (0.0, 0.0, 0.0)
ob_corredor_a_porta_rodape_azul.rotation_mode = 'QUATERNION'
ob_corredor_a_porta_rodape_azul.rotation_quaternion = (1.0, 0.0, 0.0, 0.0)
ob_corredor_a_porta_branco_parede.parent = ob_corredor_a_porta
ob_corredor_a_porta_branco_parede.location = (0.0, 0.0, 0.0)
ob_corredor_a_porta_branco_parede.rotation_mode = 'QUATERNION'
ob_corredor_a_porta_branco_parede.rotation_quaternion = (1.0, 0.0, 0.0, 0.0)
ob_corredor_a_porta_marco.parent = ob_corredor_a_porta
ob_corredor_a_porta_marco.location = (0.0, 0.0, 0.0)
ob_corredor_a_porta_marco.rotation_mode = 'QUATERNION'
ob_corredor_a_porta_marco.rotation_quaternion = (1.0, 0.0, 0.0, 0.0)

# ---- collection membership
col_collection.objects.link(ob_light)
col_collection.objects.link(ob_camera)
col_collection.objects.link(ob_corredor_a_porta)
col_collection.objects.link(ob_corredor_a_porta_piso_brilhante)
col_collection.objects.link(ob_corredor_a_porta_forro)
col_collection.objects.link(ob_corredor_a_porta_luz)
col_collection.objects.link(ob_corredor_a_porta_rodape_azul)
col_collection.objects.link(ob_corredor_a_porta_branco_parede)
col_collection.objects.link(ob_corredor_a_porta_marco)

# ---- scene / render settings (as saved in the file)
scene.camera = ob_camera
scene.frame_start = 1; scene.frame_end = 250; scene.frame_set(1)
scene.render.engine = 'BLENDER_EEVEE_NEXT'
scene.render.bake_bias = 0.0
scene.render.bake_samples = 0
scene.render.compositor_device = 'GPU'
scene.eevee.use_volume_custom_range = False
scene.eevee.fast_gi_thickness_near = 0.1
scene.eevee.fast_gi_thickness_far = 0.0
scene.eevee.ray_tracing_options.screen_trace_thickness = 0.1
bpy.context.view_layer.update()
